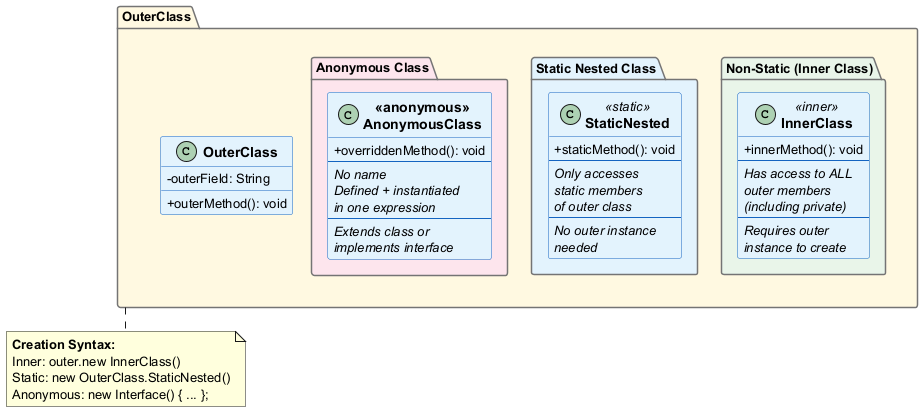

The diagram above was rendered by PlantUML. Its source (embedded in the PNG):
@startuml nested-class-types
skinparam backgroundColor white
skinparam shadowing false
skinparam defaultFontSize 13
skinparam classAttributeIconSize 0
skinparam classFontSize 14
skinparam classFontStyle bold

skinparam class {
    BackgroundColor #E3F2FD
    BorderColor #1565C0
}

skinparam package {
    BackgroundColor #FAFAFA
    BorderColor #757575
}

package "OuterClass" as outer #FFF8E1 {
    class OuterClass {
        -outerField: String
        +outerMethod(): void
    }

    package "Non-Static (Inner Class)" as inner #E8F5E9 {
        class InnerClass <<inner>> {
            +innerMethod(): void
            ----
            <i>Has access to ALL</i>
            <i>outer members</i>
            <i>(including private)</i>
            ----
            <i>Requires outer</i>
            <i>instance to create</i>
        }
    }

    package "Static Nested Class" as staticNested #E3F2FD {
        class StaticNested <<static>> {
            +staticMethod(): void
            ----
            <i>Only accesses</i>
            <i>static members</i>
            <i>of outer class</i>
            ----
            <i>No outer instance</i>
            <i>needed</i>
        }
    }

    package "Anonymous Class" as anon #FCE4EC {
        class "<<anonymous>>\nAnonymousClass" as AnonClass {
            +overriddenMethod(): void
            ----
            <i>No name</i>
            <i>Defined + instantiated</i>
            <i>in one expression</i>
            ----
            <i>Extends class or</i>
            <i>implements interface</i>
        }
    }
}

note bottom of outer
  <b>Creation Syntax:</b>
  Inner: outer.new InnerClass()
  Static: new OuterClass.StaticNested()
  Anonymous: new Interface() { ... };
end note
@enduml